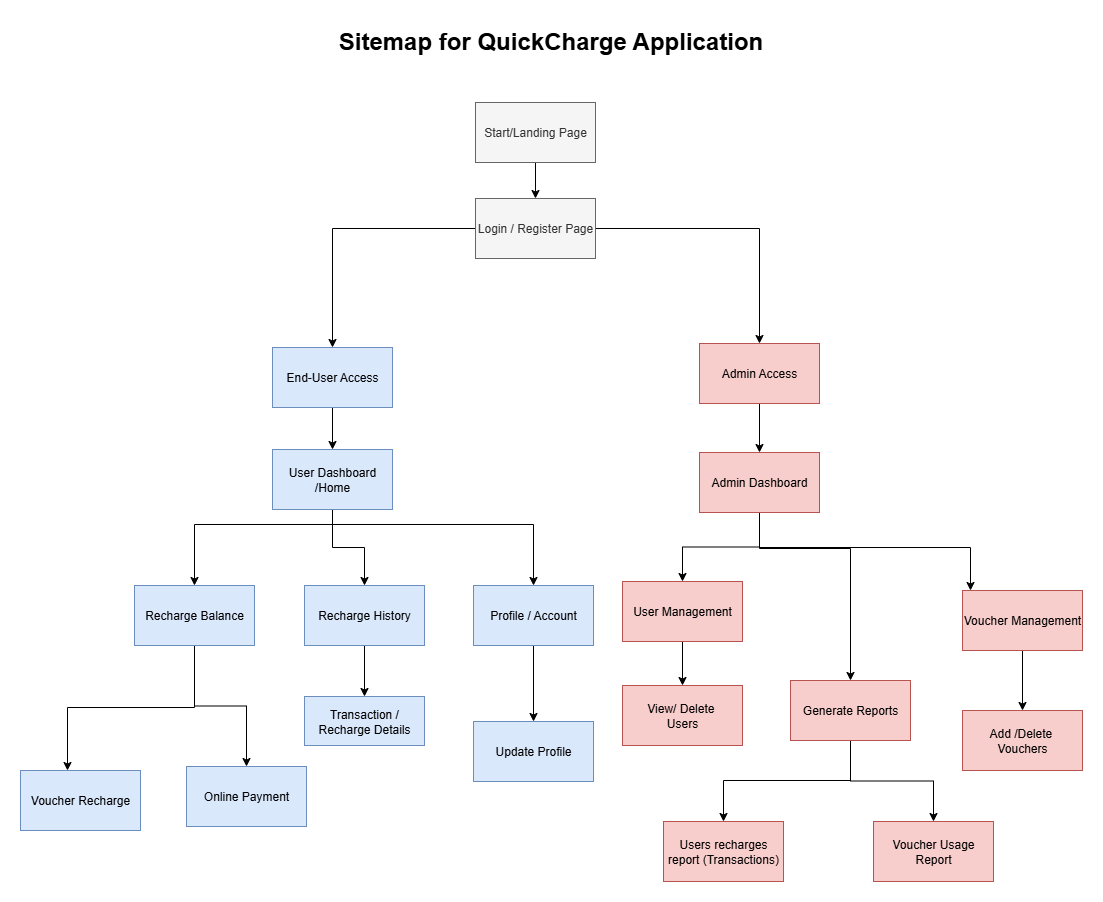

The diagram above was exported from draw.io. Its source (the exported page's mxGraphModel, read from the mxfile embedded in the PNG):
<mxGraphModel dx="872" dy="507" grid="0" gridSize="10" guides="1" tooltips="1" connect="1" arrows="1" fold="1" page="1" pageScale="1" pageWidth="1920" pageHeight="1200" math="0" shadow="0">
  <root>
    <mxCell id="0" />
    <mxCell id="1" parent="0" />
    <mxCell id="ypNrk7fZpEWlMMRU7ns2-4" value="" style="edgeStyle=orthogonalEdgeStyle;rounded=0;orthogonalLoop=1;jettySize=auto;html=1;" parent="1" source="ypNrk7fZpEWlMMRU7ns2-1" target="ypNrk7fZpEWlMMRU7ns2-3" edge="1">
      <mxGeometry relative="1" as="geometry" />
    </mxCell>
    <mxCell id="ypNrk7fZpEWlMMRU7ns2-1" value="&lt;span style=&quot;text-align: left;&quot;&gt;Start/Landing Page&lt;/span&gt;" style="rounded=0;whiteSpace=wrap;html=1;fillColor=#f5f5f5;fontColor=#333333;strokeColor=#666666;" parent="1" vertex="1">
      <mxGeometry x="668" y="99" width="120" height="60" as="geometry" />
    </mxCell>
    <mxCell id="ypNrk7fZpEWlMMRU7ns2-6" value="" style="edgeStyle=orthogonalEdgeStyle;rounded=0;orthogonalLoop=1;jettySize=auto;html=1;" parent="1" source="ypNrk7fZpEWlMMRU7ns2-3" target="ypNrk7fZpEWlMMRU7ns2-5" edge="1">
      <mxGeometry relative="1" as="geometry" />
    </mxCell>
    <mxCell id="ypNrk7fZpEWlMMRU7ns2-10" value="" style="edgeStyle=orthogonalEdgeStyle;rounded=0;orthogonalLoop=1;jettySize=auto;html=1;" parent="1" source="ypNrk7fZpEWlMMRU7ns2-3" target="ypNrk7fZpEWlMMRU7ns2-9" edge="1">
      <mxGeometry relative="1" as="geometry" />
    </mxCell>
    <mxCell id="ypNrk7fZpEWlMMRU7ns2-3" value="&lt;span style=&quot;text-align: left;&quot;&gt;Login / Register Page&lt;/span&gt;" style="whiteSpace=wrap;html=1;rounded=0;fillColor=#f5f5f5;fontColor=#333333;strokeColor=#666666;" parent="1" vertex="1">
      <mxGeometry x="668" y="195" width="120" height="60" as="geometry" />
    </mxCell>
    <mxCell id="ypNrk7fZpEWlMMRU7ns2-12" value="" style="edgeStyle=orthogonalEdgeStyle;rounded=0;orthogonalLoop=1;jettySize=auto;html=1;" parent="1" source="ypNrk7fZpEWlMMRU7ns2-5" target="ypNrk7fZpEWlMMRU7ns2-11" edge="1">
      <mxGeometry relative="1" as="geometry" />
    </mxCell>
    <mxCell id="ypNrk7fZpEWlMMRU7ns2-5" value="End-User Access" style="whiteSpace=wrap;html=1;rounded=0;fillColor=#dae8fc;strokeColor=#6c8ebf;" parent="1" vertex="1">
      <mxGeometry x="465" y="344" width="120" height="60" as="geometry" />
    </mxCell>
    <mxCell id="ypNrk7fZpEWlMMRU7ns2-33" value="" style="edgeStyle=orthogonalEdgeStyle;rounded=0;orthogonalLoop=1;jettySize=auto;html=1;" parent="1" source="ypNrk7fZpEWlMMRU7ns2-9" target="ypNrk7fZpEWlMMRU7ns2-32" edge="1">
      <mxGeometry relative="1" as="geometry" />
    </mxCell>
    <mxCell id="ypNrk7fZpEWlMMRU7ns2-9" value="Admin Access" style="whiteSpace=wrap;html=1;rounded=0;fillColor=#f8cecc;strokeColor=#b85450;" parent="1" vertex="1">
      <mxGeometry x="892" y="340" width="120" height="60" as="geometry" />
    </mxCell>
    <mxCell id="ypNrk7fZpEWlMMRU7ns2-14" value="" style="edgeStyle=orthogonalEdgeStyle;rounded=0;orthogonalLoop=1;jettySize=auto;html=1;" parent="1" source="ypNrk7fZpEWlMMRU7ns2-11" target="ypNrk7fZpEWlMMRU7ns2-13" edge="1">
      <mxGeometry relative="1" as="geometry">
        <Array as="points">
          <mxPoint x="525" y="521" />
          <mxPoint x="387" y="521" />
        </Array>
      </mxGeometry>
    </mxCell>
    <mxCell id="ypNrk7fZpEWlMMRU7ns2-16" value="" style="edgeStyle=orthogonalEdgeStyle;rounded=0;orthogonalLoop=1;jettySize=auto;html=1;" parent="1" source="ypNrk7fZpEWlMMRU7ns2-11" target="ypNrk7fZpEWlMMRU7ns2-15" edge="1">
      <mxGeometry relative="1" as="geometry">
        <Array as="points">
          <mxPoint x="525" y="521" />
          <mxPoint x="726" y="521" />
        </Array>
      </mxGeometry>
    </mxCell>
    <mxCell id="ypNrk7fZpEWlMMRU7ns2-18" value="" style="edgeStyle=orthogonalEdgeStyle;rounded=0;orthogonalLoop=1;jettySize=auto;html=1;" parent="1" source="ypNrk7fZpEWlMMRU7ns2-11" target="ypNrk7fZpEWlMMRU7ns2-17" edge="1">
      <mxGeometry relative="1" as="geometry" />
    </mxCell>
    <mxCell id="ypNrk7fZpEWlMMRU7ns2-11" value="User Dashboard /Home" style="whiteSpace=wrap;html=1;rounded=0;fillColor=#dae8fc;strokeColor=#6c8ebf;" parent="1" vertex="1">
      <mxGeometry x="465" y="446" width="120" height="60" as="geometry" />
    </mxCell>
    <mxCell id="ypNrk7fZpEWlMMRU7ns2-20" value="" style="edgeStyle=orthogonalEdgeStyle;rounded=0;orthogonalLoop=1;jettySize=auto;html=1;" parent="1" source="ypNrk7fZpEWlMMRU7ns2-13" target="ypNrk7fZpEWlMMRU7ns2-19" edge="1">
      <mxGeometry relative="1" as="geometry">
        <Array as="points">
          <mxPoint x="387" y="704" />
          <mxPoint x="260" y="704" />
        </Array>
      </mxGeometry>
    </mxCell>
    <mxCell id="ypNrk7fZpEWlMMRU7ns2-25" value="" style="edgeStyle=orthogonalEdgeStyle;rounded=0;orthogonalLoop=1;jettySize=auto;html=1;" parent="1" source="ypNrk7fZpEWlMMRU7ns2-13" target="ypNrk7fZpEWlMMRU7ns2-24" edge="1">
      <mxGeometry relative="1" as="geometry" />
    </mxCell>
    <mxCell id="ypNrk7fZpEWlMMRU7ns2-13" value="&lt;span style=&quot;text-align: left;&quot;&gt;Recharge Balance&lt;/span&gt;" style="whiteSpace=wrap;html=1;rounded=0;fillColor=#dae8fc;strokeColor=#6c8ebf;" parent="1" vertex="1">
      <mxGeometry x="327" y="582" width="120" height="60" as="geometry" />
    </mxCell>
    <mxCell id="ypNrk7fZpEWlMMRU7ns2-29" value="" style="edgeStyle=orthogonalEdgeStyle;rounded=0;orthogonalLoop=1;jettySize=auto;html=1;" parent="1" source="ypNrk7fZpEWlMMRU7ns2-15" target="ypNrk7fZpEWlMMRU7ns2-28" edge="1">
      <mxGeometry relative="1" as="geometry" />
    </mxCell>
    <mxCell id="ypNrk7fZpEWlMMRU7ns2-15" value="&lt;span style=&quot;text-align: left;&quot;&gt;Profile / Account&lt;/span&gt;" style="whiteSpace=wrap;html=1;rounded=0;fillColor=#dae8fc;strokeColor=#6c8ebf;" parent="1" vertex="1">
      <mxGeometry x="666" y="582" width="120" height="60" as="geometry" />
    </mxCell>
    <mxCell id="ypNrk7fZpEWlMMRU7ns2-27" value="" style="edgeStyle=orthogonalEdgeStyle;rounded=0;orthogonalLoop=1;jettySize=auto;html=1;" parent="1" source="ypNrk7fZpEWlMMRU7ns2-17" target="ypNrk7fZpEWlMMRU7ns2-26" edge="1">
      <mxGeometry relative="1" as="geometry" />
    </mxCell>
    <mxCell id="ypNrk7fZpEWlMMRU7ns2-17" value="&lt;span style=&quot;text-align: left;&quot;&gt;Recharge History&lt;/span&gt;" style="whiteSpace=wrap;html=1;rounded=0;fillColor=#dae8fc;strokeColor=#6c8ebf;" parent="1" vertex="1">
      <mxGeometry x="497" y="582" width="120" height="60" as="geometry" />
    </mxCell>
    <mxCell id="ypNrk7fZpEWlMMRU7ns2-19" value="&lt;span style=&quot;text-align: left;&quot;&gt;Voucher Recharge&lt;/span&gt;" style="whiteSpace=wrap;html=1;rounded=0;fillColor=#dae8fc;strokeColor=#6c8ebf;" parent="1" vertex="1">
      <mxGeometry x="213" y="767" width="120" height="60" as="geometry" />
    </mxCell>
    <mxCell id="ypNrk7fZpEWlMMRU7ns2-24" value="&lt;span style=&quot;text-align: left;&quot;&gt;Online Payment&lt;/span&gt;" style="whiteSpace=wrap;html=1;rounded=0;fillColor=#dae8fc;strokeColor=#6c8ebf;" parent="1" vertex="1">
      <mxGeometry x="379" y="763" width="120" height="60" as="geometry" />
    </mxCell>
    <mxCell id="ypNrk7fZpEWlMMRU7ns2-26" value="&lt;span style=&quot;text-align: left;&quot;&gt;Transaction / Recharge Details&lt;/span&gt;" style="whiteSpace=wrap;html=1;rounded=0;fillColor=#dae8fc;strokeColor=#6c8ebf;" parent="1" vertex="1">
      <mxGeometry x="497" y="693" width="120" height="49" as="geometry" />
    </mxCell>
    <mxCell id="ypNrk7fZpEWlMMRU7ns2-28" value="&lt;span style=&quot;text-align: left;&quot;&gt;Update Profile&lt;/span&gt;" style="whiteSpace=wrap;html=1;rounded=0;fillColor=#dae8fc;strokeColor=#6c8ebf;" parent="1" vertex="1">
      <mxGeometry x="666" y="718" width="120" height="60" as="geometry" />
    </mxCell>
    <mxCell id="ypNrk7fZpEWlMMRU7ns2-35" value="" style="edgeStyle=orthogonalEdgeStyle;rounded=0;orthogonalLoop=1;jettySize=auto;html=1;" parent="1" source="ypNrk7fZpEWlMMRU7ns2-32" target="ypNrk7fZpEWlMMRU7ns2-34" edge="1">
      <mxGeometry relative="1" as="geometry" />
    </mxCell>
    <mxCell id="ypNrk7fZpEWlMMRU7ns2-40" value="" style="edgeStyle=orthogonalEdgeStyle;rounded=0;orthogonalLoop=1;jettySize=auto;html=1;" parent="1" source="ypNrk7fZpEWlMMRU7ns2-32" target="ypNrk7fZpEWlMMRU7ns2-36" edge="1">
      <mxGeometry relative="1" as="geometry">
        <Array as="points">
          <mxPoint x="952" y="544" />
          <mxPoint x="1163" y="544" />
        </Array>
      </mxGeometry>
    </mxCell>
    <mxCell id="ypNrk7fZpEWlMMRU7ns2-42" value="" style="edgeStyle=orthogonalEdgeStyle;rounded=0;orthogonalLoop=1;jettySize=auto;html=1;exitX=0.5;exitY=1;exitDx=0;exitDy=0;" parent="1" source="ypNrk7fZpEWlMMRU7ns2-32" target="ypNrk7fZpEWlMMRU7ns2-41" edge="1">
      <mxGeometry relative="1" as="geometry">
        <mxPoint x="1043" y="509" as="sourcePoint" />
        <Array as="points">
          <mxPoint x="952" y="545" />
          <mxPoint x="1043" y="545" />
        </Array>
      </mxGeometry>
    </mxCell>
    <mxCell id="ypNrk7fZpEWlMMRU7ns2-32" value="&lt;span style=&quot;text-align: left;&quot;&gt;Admin Dashboard&lt;/span&gt;" style="whiteSpace=wrap;html=1;rounded=0;fillColor=#f8cecc;strokeColor=#b85450;" parent="1" vertex="1">
      <mxGeometry x="892" y="449" width="120" height="60" as="geometry" />
    </mxCell>
    <mxCell id="y5URSbnExjuJuvyU1OPO-4" value="" style="edgeStyle=orthogonalEdgeStyle;rounded=0;orthogonalLoop=1;jettySize=auto;html=1;" edge="1" parent="1" source="ypNrk7fZpEWlMMRU7ns2-34" target="y5URSbnExjuJuvyU1OPO-3">
      <mxGeometry relative="1" as="geometry" />
    </mxCell>
    <mxCell id="ypNrk7fZpEWlMMRU7ns2-34" value="&lt;span style=&quot;text-align: left;&quot;&gt;User Management&lt;/span&gt;" style="whiteSpace=wrap;html=1;rounded=0;fillColor=#f8cecc;strokeColor=#b85450;" parent="1" vertex="1">
      <mxGeometry x="815" y="578" width="120" height="60" as="geometry" />
    </mxCell>
    <mxCell id="y5URSbnExjuJuvyU1OPO-2" value="" style="edgeStyle=orthogonalEdgeStyle;rounded=0;orthogonalLoop=1;jettySize=auto;html=1;" edge="1" parent="1" source="ypNrk7fZpEWlMMRU7ns2-36" target="y5URSbnExjuJuvyU1OPO-1">
      <mxGeometry relative="1" as="geometry" />
    </mxCell>
    <mxCell id="ypNrk7fZpEWlMMRU7ns2-36" value="&lt;span style=&quot;text-align: left;&quot;&gt;Voucher Management&lt;/span&gt;" style="whiteSpace=wrap;html=1;rounded=0;fillColor=#f8cecc;strokeColor=#b85450;" parent="1" vertex="1">
      <mxGeometry x="1155" y="587" width="120" height="60" as="geometry" />
    </mxCell>
    <mxCell id="ypNrk7fZpEWlMMRU7ns2-44" value="" style="edgeStyle=orthogonalEdgeStyle;rounded=0;orthogonalLoop=1;jettySize=auto;html=1;" parent="1" source="ypNrk7fZpEWlMMRU7ns2-41" target="ypNrk7fZpEWlMMRU7ns2-43" edge="1">
      <mxGeometry relative="1" as="geometry">
        <Array as="points">
          <mxPoint x="1043" y="777" />
          <mxPoint x="916" y="777" />
        </Array>
      </mxGeometry>
    </mxCell>
    <mxCell id="ypNrk7fZpEWlMMRU7ns2-46" value="" style="edgeStyle=orthogonalEdgeStyle;rounded=0;orthogonalLoop=1;jettySize=auto;html=1;" parent="1" source="ypNrk7fZpEWlMMRU7ns2-41" target="ypNrk7fZpEWlMMRU7ns2-45" edge="1">
      <mxGeometry relative="1" as="geometry" />
    </mxCell>
    <mxCell id="ypNrk7fZpEWlMMRU7ns2-41" value="Generate Reports" style="whiteSpace=wrap;html=1;rounded=0;fillColor=#f8cecc;strokeColor=#b85450;" parent="1" vertex="1">
      <mxGeometry x="983" y="677" width="120" height="60" as="geometry" />
    </mxCell>
    <mxCell id="ypNrk7fZpEWlMMRU7ns2-43" value="&lt;span style=&quot;text-align: left;&quot;&gt;Users recharges report (Transactions)&lt;/span&gt;" style="whiteSpace=wrap;html=1;rounded=0;fillColor=#f8cecc;strokeColor=#b85450;" parent="1" vertex="1">
      <mxGeometry x="856" y="818" width="120" height="60" as="geometry" />
    </mxCell>
    <mxCell id="ypNrk7fZpEWlMMRU7ns2-45" value="&lt;span style=&quot;text-align: left;&quot;&gt;Voucher Usage Report&lt;/span&gt;" style="whiteSpace=wrap;html=1;rounded=0;fillColor=#f8cecc;strokeColor=#b85450;" parent="1" vertex="1">
      <mxGeometry x="1066" y="818" width="120" height="60" as="geometry" />
    </mxCell>
    <mxCell id="ypNrk7fZpEWlMMRU7ns2-50" value="&lt;font style=&quot;font-size: 24px;&quot;&gt;&lt;b&gt;Sitemap for QuickCharge Application&lt;/b&gt;&lt;/font&gt;" style="text;html=1;align=center;verticalAlign=middle;resizable=0;points=[];autosize=1;strokeColor=none;fillColor=none;" parent="1" vertex="1">
      <mxGeometry x="521" y="17" width="443" height="41" as="geometry" />
    </mxCell>
    <mxCell id="y5URSbnExjuJuvyU1OPO-1" value="Add /Delete&amp;nbsp;&lt;div&gt;Vouchers&lt;/div&gt;" style="whiteSpace=wrap;html=1;fillColor=#f8cecc;strokeColor=#b85450;rounded=0;" vertex="1" parent="1">
      <mxGeometry x="1155" y="707" width="120" height="60" as="geometry" />
    </mxCell>
    <mxCell id="y5URSbnExjuJuvyU1OPO-3" value="View/ Delete&amp;nbsp;&lt;div&gt;Users&lt;/div&gt;" style="whiteSpace=wrap;html=1;fillColor=#f8cecc;strokeColor=#b85450;rounded=0;" vertex="1" parent="1">
      <mxGeometry x="815" y="682" width="120" height="60" as="geometry" />
    </mxCell>
  </root>
</mxGraphModel>